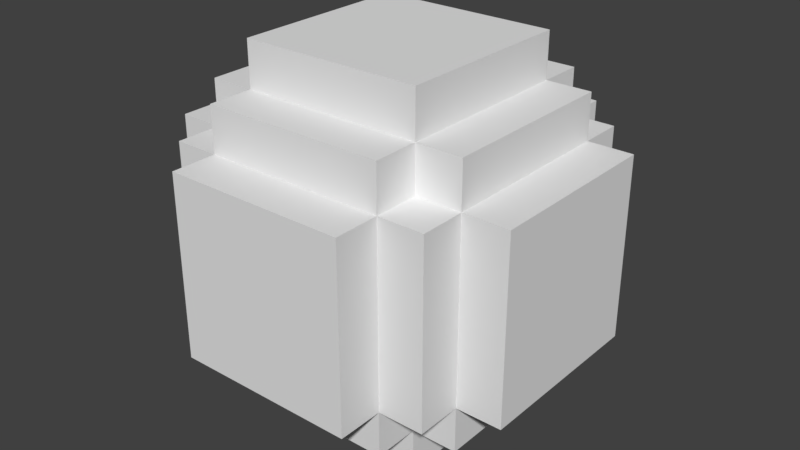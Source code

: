 # Source: PurpleFireBall.blend  (saved by Blender 2.79.0; exported with 4.5.12 LTS)
import bpy
from mathutils import Matrix  # noqa: F401  (used for matrix-valued properties, if any)

bpy.ops.wm.read_factory_settings(use_empty=True)
scene = bpy.context.scene
scene.name = 'Scene'

# ---- collections
col_collection_1 = bpy.data.collections.new('Collection 1'); scene.collection.children.link(col_collection_1)

# ---- world
world_world = bpy.data.worlds.new('World'); scene.world = world_world
world_world.color = (0.05088, 0.05088, 0.05088)
world_world.use_sun_shadow = False
world_world.sun_shadow_jitter_overblur = 0.0
world_world.cycles.sampling_method = 'MANUAL'

# ---- meshes
me_purplefireball = bpy.data.meshes.new('PurpleFireBall')
me_purplefireball.from_pydata([(-0.2, -0.2, -0.4), (-0.2, -0.2, -0.3), (-0.2, -0.1, -0.3), (-0.2, -0.1, -0.4), (-0.2, 0.0, -0.3), (-0.2, 0.0, -0.4), (-0.2, 0.1, -0.3), (-0.2, 0.1, -0.4), (-0.2, 0.2, -0.3), (-0.2, 0.2, -0.4), (-0.2, -0.3, -0.3), (-0.2, -0.3, -0.2), (-0.2, -0.2, -0.2), (-0.3, -0.2, -0.3), (-0.3, -0.2, -0.2), (-0.3, -0.1, -0.2), (-0.3, -0.1, -0.3), (-0.3, 0.0, -0.2), (-0.3, 0.0, -0.3), (-0.3, 0.1, -0.2), (-0.3, 0.1, -0.3), (-0.3, 0.2, -0.2), (-0.3, 0.2, -0.3), (-0.2, 0.2, -0.2), (-0.2, 0.3, -0.2), (-0.2, 0.3, -0.3), (-0.2, -0.4, -0.2), (-0.2, -0.4, -0.1), (-0.2, -0.3, -0.1), (-0.3, -0.3, -0.2), (-0.3, -0.3, -0.1), (-0.3, -0.2, -0.1), (-0.4, -0.2, -0.2), (-0.4, -0.2, -0.1), (-0.4, -0.1, -0.1), (-0.4, -0.1, -0.2), (-0.4, 0.0, -0.1), (-0.4, 0.0, -0.2), (-0.4, 0.1, -0.1), (-0.4, 0.1, -0.2), (-0.4, 0.2, -0.1), (-0.4, 0.2, -0.2), (-0.3, 0.2, -0.1), (-0.3, 0.3, -0.1), (-0.3, 0.3, -0.2), (-0.2, 0.3, -0.1), (-0.2, 0.4, -0.1), (-0.2, 0.4, -0.2), (-0.2, -0.4, 0.0), (-0.2, -0.3, 0.0), (-0.3, -0.3, 0.0), (-0.3, -0.2, 0.0), (-0.4, -0.2, 0.0), (-0.4, -0.1, 0.0), (-0.4, 0.0, 0.0), (-0.4, 0.1, 0.0), (-0.4, 0.2, 0.0), (-0.3, 0.2, 0.0), (-0.3, 0.3, 0.0), (-0.2, 0.3, 0.0), (-0.2, 0.4, 0.0), (-0.2, -0.4, 0.1), (-0.2, -0.3, 0.1), (-0.3, -0.3, 0.1), (-0.3, -0.2, 0.1), (-0.4, -0.2, 0.1), (-0.4, -0.1, 0.1), (-0.4, 0.0, 0.1), (-0.4, 0.1, 0.1), (-0.4, 0.2, 0.1), (-0.3, 0.2, 0.1), (-0.3, 0.3, 0.1), (-0.2, 0.3, 0.1), (-0.2, 0.4, 0.1), (-0.2, -0.4, 0.2), (-0.2, -0.3, 0.2), (-0.3, -0.3, 0.2), (-0.3, -0.2, 0.2), (-0.4, -0.2, 0.2), (-0.4, -0.1, 0.2), (-0.4, 0.0, 0.2), (-0.4, 0.1, 0.2), (-0.4, 0.2, 0.2), (-0.3, 0.2, 0.2), (-0.3, 0.3, 0.2), (-0.2, 0.3, 0.2), (-0.2, 0.4, 0.2), (-0.2, -0.3, 0.3), (-0.2, -0.2, 0.3), (-0.2, -0.2, 0.2), (-0.3, -0.2, 0.3), (-0.3, -0.1, 0.3), (-0.3, -0.1, 0.2), (-0.3, 0.0, 0.3), (-0.3, 0.0, 0.2), (-0.3, 0.1, 0.3), (-0.3, 0.1, 0.2), (-0.3, 0.2, 0.3), (-0.2, 0.2, 0.2), (-0.2, 0.2, 0.3), (-0.2, 0.3, 0.3), (-0.2, -0.2, 0.4), (-0.2, -0.1, 0.4), (-0.2, -0.1, 0.3), (-0.2, 0.0, 0.4), (-0.2, 0.0, 0.3), (-0.2, 0.1, 0.4), (-0.2, 0.1, 0.3), (-0.2, 0.2, 0.4), (0.2, -0.2, -0.4), (0.2, -0.1, -0.4), (0.2, -0.1, -0.3), (0.2, -0.2, -0.3), (0.2, 0.0, -0.4), (0.2, 0.0, -0.3), (0.2, 0.1, -0.4), (0.2, 0.1, -0.3), (0.2, 0.2, -0.4), (0.2, 0.2, -0.3), (0.2, -0.3, -0.3), (0.2, -0.2, -0.2), (0.2, -0.3, -0.2), (0.3, -0.2, -0.3), (0.3, -0.1, -0.3), (0.3, -0.1, -0.2), (0.3, -0.2, -0.2), (0.3, 0.0, -0.3), (0.3, 0.0, -0.2), (0.3, 0.1, -0.3), (0.3, 0.1, -0.2), (0.3, 0.2, -0.3), (0.3, 0.2, -0.2), (0.2, 0.3, -0.3), (0.2, 0.3, -0.2), (0.2, 0.2, -0.2), (0.2, -0.4, -0.2), (0.2, -0.3, -0.1), (0.2, -0.4, -0.1), (0.3, -0.3, -0.2), (0.3, -0.2, -0.1), (0.3, -0.3, -0.1), (0.4, -0.2, -0.2), (0.4, -0.1, -0.2), (0.4, -0.1, -0.1), (0.4, -0.2, -0.1), (0.4, 0.0, -0.2), (0.4, 0.0, -0.1), (0.4, 0.1, -0.2), (0.4, 0.1, -0.1), (0.4, 0.2, -0.2), (0.4, 0.2, -0.1), (0.3, 0.3, -0.2), (0.3, 0.3, -0.1), (0.3, 0.2, -0.1), (0.2, 0.4, -0.2), (0.2, 0.4, -0.1), (0.2, 0.3, -0.1), (0.2, -0.3, 0.0), (0.2, -0.4, 0.0), (0.3, -0.2, 0.0), (0.3, -0.3, 0.0), (0.4, -0.1, 0.0), (0.4, -0.2, 0.0), (0.4, 0.0, 0.0), (0.4, 0.1, 0.0), (0.4, 0.2, 0.0), (0.3, 0.3, 0.0), (0.3, 0.2, 0.0), (0.2, 0.4, 0.0), (0.2, 0.3, 0.0), (0.2, -0.3, 0.1), (0.2, -0.4, 0.1), (0.3, -0.2, 0.1), (0.3, -0.3, 0.1), (0.4, -0.1, 0.1), (0.4, -0.2, 0.1), (0.4, 0.0, 0.1), (0.4, 0.1, 0.1), (0.4, 0.2, 0.1), (0.3, 0.3, 0.1), (0.3, 0.2, 0.1), (0.2, 0.4, 0.1), (0.2, 0.3, 0.1), (0.2, -0.3, 0.2), (0.2, -0.4, 0.2), (0.3, -0.2, 0.2), (0.3, -0.3, 0.2), (0.4, -0.1, 0.2), (0.4, -0.2, 0.2), (0.4, 0.0, 0.2), (0.4, 0.1, 0.2), (0.4, 0.2, 0.2), (0.3, 0.3, 0.2), (0.3, 0.2, 0.2), (0.2, 0.4, 0.2), (0.2, 0.3, 0.2), (0.2, -0.2, 0.2), (0.2, -0.2, 0.3), (0.2, -0.3, 0.3), (0.3, -0.1, 0.2), (0.3, -0.1, 0.3), (0.3, -0.2, 0.3), (0.3, 0.0, 0.2), (0.3, 0.0, 0.3), (0.3, 0.1, 0.2), (0.3, 0.1, 0.3), (0.3, 0.2, 0.3), (0.2, 0.2, 0.2), (0.2, 0.3, 0.3), (0.2, 0.2, 0.3), (0.2, -0.1, 0.3), (0.2, -0.1, 0.4), (0.2, -0.2, 0.4), (0.2, 0.0, 0.3), (0.2, 0.0, 0.4), (0.2, 0.1, 0.3), (0.2, 0.1, 0.4), (0.2, 0.2, 0.4), (-0.1, -0.2, -0.4), (-0.1, -0.2, -0.3), (0.0, -0.2, -0.4), (0.0, -0.2, -0.3), (0.1, -0.2, -0.4), (0.1, -0.2, -0.3), (-0.1, -0.3, -0.3), (-0.1, -0.3, -0.2), (0.0, -0.3, -0.3), (0.0, -0.3, -0.2), (0.1, -0.3, -0.3), (0.1, -0.3, -0.2), (-0.1, -0.4, -0.2), (-0.1, -0.4, -0.1), (0.0, -0.4, -0.2), (0.0, -0.4, -0.1), (0.1, -0.4, -0.2), (0.1, -0.4, -0.1), (-0.1, -0.4, 0.0), (0.0, -0.4, 0.0), (0.1, -0.4, 0.0), (-0.1, -0.4, 0.1), (0.0, -0.4, 0.1), (0.1, -0.4, 0.1), (-0.1, -0.4, 0.2), (0.0, -0.4, 0.2), (0.1, -0.4, 0.2), (-0.1, -0.3, 0.2), (-0.1, -0.3, 0.3), (0.0, -0.3, 0.2), (0.0, -0.3, 0.3), (0.1, -0.3, 0.2), (0.1, -0.3, 0.3), (-0.1, -0.2, 0.3), (-0.1, -0.2, 0.4), (0.0, -0.2, 0.3), (0.0, -0.2, 0.4), (0.1, -0.2, 0.3), (0.1, -0.2, 0.4), (-0.1, 0.2, -0.3), (-0.1, 0.2, -0.4), (0.0, 0.2, -0.3), (0.0, 0.2, -0.4), (0.1, 0.2, -0.3), (0.1, 0.2, -0.4), (-0.1, 0.3, -0.2), (-0.1, 0.3, -0.3), (0.0, 0.3, -0.2), (0.0, 0.3, -0.3), (0.1, 0.3, -0.2), (0.1, 0.3, -0.3), (-0.1, 0.4, -0.1), (-0.1, 0.4, -0.2), (0.0, 0.4, -0.1), (0.0, 0.4, -0.2), (0.1, 0.4, -0.1), (0.1, 0.4, -0.2), (-0.1, 0.4, 0.0), (0.0, 0.4, 0.0), (0.1, 0.4, 0.0), (-0.1, 0.4, 0.1), (0.0, 0.4, 0.1), (0.1, 0.4, 0.1), (-0.1, 0.4, 0.2), (0.0, 0.4, 0.2), (0.1, 0.4, 0.2), (-0.1, 0.3, 0.3), (-0.1, 0.3, 0.2), (0.0, 0.3, 0.3), (0.0, 0.3, 0.2), (0.1, 0.3, 0.3), (0.1, 0.3, 0.2), (-0.1, 0.2, 0.4), (-0.1, 0.2, 0.3), (0.0, 0.2, 0.4), (0.0, 0.2, 0.3), (0.1, 0.2, 0.4), (0.1, 0.2, 0.3), (-0.1, -0.1, -0.4), (0.0, -0.1, -0.4), (0.1, -0.1, -0.4), (-0.1, 0.0, -0.4), (0.0, 0.0, -0.4), (0.1, 0.0, -0.4), (-0.1, 0.1, -0.4), (0.0, 0.1, -0.4), (0.1, 0.1, -0.4), (-0.1, -0.1, 0.4), (0.0, -0.1, 0.4), (0.1, -0.1, 0.4), (-0.1, 0.0, 0.4), (0.0, 0.0, 0.4), (0.1, 0.0, 0.4), (-0.1, 0.1, 0.4), (0.0, 0.1, 0.4), (0.1, 0.1, 0.4)], [], [(0, 1, 2, 3), (3, 2, 4, 5), (5, 4, 6, 7), (7, 6, 8, 9), (10, 11, 12, 1), (13, 14, 15, 16), (16, 15, 17, 18), (18, 17, 19, 20), (20, 19, 21, 22), (8, 23, 24, 25), (26, 27, 28, 11), (29, 30, 31, 14), (32, 33, 34, 35), (35, 34, 36, 37), (37, 36, 38, 39), (39, 38, 40, 41), (21, 42, 43, 44), (24, 45, 46, 47), (27, 48, 49, 28), (30, 50, 51, 31), (33, 52, 53, 34), (34, 53, 54, 36), (36, 54, 55, 38), (38, 55, 56, 40), (42, 57, 58, 43), (45, 59, 60, 46), (48, 61, 62, 49), (50, 63, 64, 51), (52, 65, 66, 53), (53, 66, 67, 54), (54, 67, 68, 55), (55, 68, 69, 56), (57, 70, 71, 58), (59, 72, 73, 60), (61, 74, 75, 62), (63, 76, 77, 64), (65, 78, 79, 66), (66, 79, 80, 67), (67, 80, 81, 68), (68, 81, 82, 69), (70, 83, 84, 71), (72, 85, 86, 73), (75, 87, 88, 89), (77, 90, 91, 92), (92, 91, 93, 94), (94, 93, 95, 96), (96, 95, 97, 83), (98, 99, 100, 85), (88, 101, 102, 103), (103, 102, 104, 105), (105, 104, 106, 107), (107, 106, 108, 99), (109, 110, 111, 112), (110, 113, 114, 111), (113, 115, 116, 114), (115, 117, 118, 116), (119, 112, 120, 121), (122, 123, 124, 125), (123, 126, 127, 124), (126, 128, 129, 127), (128, 130, 131, 129), (118, 132, 133, 134), (135, 121, 136, 137), (138, 125, 139, 140), (141, 142, 143, 144), (142, 145, 146, 143), (145, 147, 148, 146), (147, 149, 150, 148), (131, 151, 152, 153), (133, 154, 155, 156), (137, 136, 157, 158), (140, 139, 159, 160), (144, 143, 161, 162), (143, 146, 163, 161), (146, 148, 164, 163), (148, 150, 165, 164), (153, 152, 166, 167), (156, 155, 168, 169), (158, 157, 170, 171), (160, 159, 172, 173), (162, 161, 174, 175), (161, 163, 176, 174), (163, 164, 177, 176), (164, 165, 178, 177), (167, 166, 179, 180), (169, 168, 181, 182), (171, 170, 183, 184), (173, 172, 185, 186), (175, 174, 187, 188), (174, 176, 189, 187), (176, 177, 190, 189), (177, 178, 191, 190), (180, 179, 192, 193), (182, 181, 194, 195), (183, 196, 197, 198), (185, 199, 200, 201), (199, 202, 203, 200), (202, 204, 205, 203), (204, 193, 206, 205), (207, 195, 208, 209), (197, 210, 211, 212), (210, 213, 214, 211), (213, 215, 216, 214), (215, 209, 217, 216), (0, 218, 219, 1), (218, 220, 221, 219), (220, 222, 223, 221), (222, 109, 112, 223), (10, 224, 225, 11), (224, 226, 227, 225), (226, 228, 229, 227), (228, 119, 121, 229), (13, 1, 12, 14), (112, 122, 125, 120), (26, 230, 231, 27), (230, 232, 233, 231), (232, 234, 235, 233), (234, 135, 137, 235), (29, 11, 28, 30), (121, 138, 140, 136), (32, 14, 31, 33), (125, 141, 144, 139), (27, 231, 236, 48), (231, 233, 237, 236), (233, 235, 238, 237), (235, 137, 158, 238), (30, 28, 49, 50), (136, 140, 160, 157), (33, 31, 51, 52), (139, 144, 162, 159), (48, 236, 239, 61), (236, 237, 240, 239), (237, 238, 241, 240), (238, 158, 171, 241), (50, 49, 62, 63), (157, 160, 173, 170), (52, 51, 64, 65), (159, 162, 175, 172), (61, 239, 242, 74), (239, 240, 243, 242), (240, 241, 244, 243), (241, 171, 184, 244), (63, 62, 75, 76), (170, 173, 186, 183), (65, 64, 77, 78), (172, 175, 188, 185), (75, 245, 246, 87), (245, 247, 248, 246), (247, 249, 250, 248), (249, 183, 198, 250), (77, 89, 88, 90), (196, 185, 201, 197), (88, 251, 252, 101), (251, 253, 254, 252), (253, 255, 256, 254), (255, 197, 212, 256), (9, 8, 257, 258), (258, 257, 259, 260), (260, 259, 261, 262), (262, 261, 118, 117), (22, 21, 23, 8), (118, 134, 131, 130), (25, 24, 263, 264), (264, 263, 265, 266), (266, 265, 267, 268), (268, 267, 133, 132), (41, 40, 42, 21), (131, 153, 150, 149), (44, 43, 45, 24), (133, 156, 152, 151), (47, 46, 269, 270), (270, 269, 271, 272), (272, 271, 273, 274), (274, 273, 155, 154), (40, 56, 57, 42), (153, 167, 165, 150), (43, 58, 59, 45), (156, 169, 166, 152), (46, 60, 275, 269), (269, 275, 276, 271), (271, 276, 277, 273), (273, 277, 168, 155), (56, 69, 70, 57), (167, 180, 178, 165), (58, 71, 72, 59), (169, 182, 179, 166), (60, 73, 278, 275), (275, 278, 279, 276), (276, 279, 280, 277), (277, 280, 181, 168), (69, 82, 83, 70), (180, 193, 191, 178), (71, 84, 85, 72), (182, 195, 192, 179), (73, 86, 281, 278), (278, 281, 282, 279), (279, 282, 283, 280), (280, 283, 194, 181), (83, 97, 99, 98), (207, 209, 206, 193), (85, 100, 284, 285), (285, 284, 286, 287), (287, 286, 288, 289), (289, 288, 208, 195), (99, 108, 290, 291), (291, 290, 292, 293), (293, 292, 294, 295), (295, 294, 217, 209), (0, 3, 296, 218), (218, 296, 297, 220), (220, 297, 298, 222), (222, 298, 110, 109), (3, 5, 299, 296), (296, 299, 300, 297), (297, 300, 301, 298), (298, 301, 113, 110), (5, 7, 302, 299), (299, 302, 303, 300), (300, 303, 304, 301), (301, 304, 115, 113), (7, 9, 258, 302), (302, 258, 260, 303), (303, 260, 262, 304), (304, 262, 117, 115), (10, 1, 219, 224), (224, 219, 221, 226), (226, 221, 223, 228), (228, 223, 112, 119), (13, 16, 2, 1), (112, 111, 123, 122), (16, 18, 4, 2), (111, 114, 126, 123), (18, 20, 6, 4), (114, 116, 128, 126), (20, 22, 8, 6), (116, 118, 130, 128), (8, 25, 264, 257), (257, 264, 266, 259), (259, 266, 268, 261), (261, 268, 132, 118), (26, 11, 225, 230), (230, 225, 227, 232), (232, 227, 229, 234), (234, 229, 121, 135), (29, 14, 12, 11), (121, 120, 125, 138), (32, 35, 15, 14), (125, 124, 142, 141), (35, 37, 17, 15), (124, 127, 145, 142), (37, 39, 19, 17), (127, 129, 147, 145), (39, 41, 21, 19), (129, 131, 149, 147), (21, 44, 24, 23), (134, 133, 151, 131), (24, 47, 270, 263), (263, 270, 272, 265), (265, 272, 274, 267), (267, 274, 154, 133), (74, 242, 245, 75), (242, 243, 247, 245), (243, 244, 249, 247), (244, 184, 183, 249), (76, 75, 89, 77), (183, 186, 185, 196), (78, 77, 92, 79), (185, 188, 187, 199), (79, 92, 94, 80), (199, 187, 189, 202), (80, 94, 96, 81), (202, 189, 190, 204), (81, 96, 83, 82), (204, 190, 191, 193), (83, 98, 85, 84), (207, 193, 192, 195), (85, 285, 281, 86), (285, 287, 282, 281), (287, 289, 283, 282), (289, 195, 194, 283), (87, 246, 251, 88), (246, 248, 253, 251), (248, 250, 255, 253), (250, 198, 197, 255), (90, 88, 103, 91), (197, 201, 200, 210), (91, 103, 105, 93), (210, 200, 203, 213), (93, 105, 107, 95), (213, 203, 205, 215), (95, 107, 99, 97), (215, 205, 206, 209), (99, 291, 284, 100), (291, 293, 286, 284), (293, 295, 288, 286), (295, 209, 208, 288), (101, 252, 305, 102), (252, 254, 306, 305), (254, 256, 307, 306), (256, 212, 211, 307), (102, 305, 308, 104), (305, 306, 309, 308), (306, 307, 310, 309), (307, 211, 214, 310), (104, 308, 311, 106), (308, 309, 312, 311), (309, 310, 313, 312), (310, 214, 216, 313), (106, 311, 290, 108), (311, 312, 292, 290), (312, 313, 294, 292), (313, 216, 217, 294)])
_ca = me_purplefireball.color_attributes.new('Col', 'BYTE_COLOR', 'CORNER')
_ca.data.foreach_set('color', [0.0331, 0.0, 0.1329, 1.0, 0.0331, 0.0, 0.1329, 1.0, 0.0331, 0.0, 0.1329, 1.0, 0.0331, 0.0, 0.1329, 1.0, 0.0331, 0.0, 0.1329, 1.0, 0.0331, 0.0, 0.1329, 1.0, 0.0331, 0.0, 0.1329, 1.0, 0.0331, 0.0, 0.1329, 1.0, 0.0331, 0.0, 0.1329, 1.0, 0.0331, 0.0, 0.1329, 1.0, 0.0331, 0.0, 0.1329, 1.0, 0.0331, 0.0, 0.1329, 1.0, 0.0331, 0.0, 0.1329, 1.0, 0.0331, 0.0, 0.1329, 1.0, 0.0331, 0.0, 0.1329, 1.0, 0.0331, 0.0, 0.1329, 1.0, 0.0331, 0.0, 0.1329, 1.0, 0.0331, 0.0, 0.1329, 1.0, 0.0331, 0.0, 0.1329, 1.0, 0.0331, 0.0, 0.1329, 1.0, 0.0331, 0.0, 0.1329, 1.0, 0.0331, 0.0, 0.1329, 1.0, 0.0331, 0.0, 0.1329, 1.0, 0.0331, 0.0, 0.1329, 1.0, 0.0331, 0.0, 0.1329, 1.0, 0.0331, 0.0, 0.1329, 1.0, 0.0331, 0.0, 0.1329, 1.0, 0.0331, 0.0, 0.1329, 1.0, 0.0331, 0.0, 0.1329, 1.0, 0.0331, 0.0, 0.1329, 1.0, 0.0331, 0.0, 0.1329, 1.0, 0.0331, 0.0, 0.1329, 1.0, 0.0331, 0.0, 0.1329, 1.0, 0.0331, 0.0, 0.1329, 1.0, 0.0331, 0.0, 0.1329, 1.0, 0.0331, 0.0, 0.1329, 1.0, 0.0331, 0.0, 0.1329, 1.0, 0.0331, 0.0, 0.1329, 1.0, 0.0331, 0.0, 0.1329, 1.0, 0.0331, 0.0, 0.1329, 1.0, 0.0331, 0.0, 0.1329, 1.0, 0.0331, 0.0, 0.1329, 1.0, 0.0331, 0.0, 0.1329, 1.0, 0.0331, 0.0, 0.1329, 1.0, 0.0331, 0.0, 0.1329, 1.0, 0.0331, 0.0, 0.1329, 1.0, 0.0331, 0.0, 0.1329, 1.0, 0.0331, 0.0, 0.1329, 1.0, 0.0331, 0.0, 0.1329, 1.0, 0.0331, 0.0, 0.1329, 1.0, 0.0331, 0.0, 0.1329, 1.0, 0.0331, 0.0, 0.1329, 1.0, 0.0331, 0.0, 0.1329, 1.0, 0.0331, 0.0, 0.1329, 1.0, 0.0331, 0.0, 0.1329, 1.0, 0.0331, 0.0, 0.1329, 1.0, 0.0331, 0.0, 0.1329, 1.0, 0.0331, 0.0, 0.1329, 1.0, 0.0331, 0.0, 0.1329, 1.0, 0.0331, 0.0, 0.1329, 1.0, 0.0331, 0.0, 0.1329, 1.0, 0.0331, 0.0, 0.1329, 1.0, 0.0331, 0.0, 0.1329, 1.0, 0.0331, 0.0, 0.1329, 1.0, 0.0331, 0.0, 0.1329, 1.0, 0.0331, 0.0, 0.1329, 1.0, 0.0331, 0.0, 0.1329, 1.0, 0.0331, 0.0, 0.1329, 1.0, 0.0331, 0.0, 0.1329, 1.0, 0.0331, 0.0, 0.1329, 1.0, 0.0331, 0.0, 0.1329, 1.0, 0.0331, 0.0, 0.1329, 1.0, 0.0331, 0.0, 0.1329, 1.0, 0.0331, 0.0, 0.1329, 1.0, 0.0331, 0.0, 0.1329, 1.0, 0.0331, 0.0, 0.1329, 1.0, 0.0331, 0.0, 0.1329, 1.0, 0.0331, 0.0, 0.1329, 1.0, 0.0331, 0.0, 0.1329, 1.0, 0.0331, 0.0, 0.1329, 1.0, 0.0331, 0.0, 0.1329, 1.0, 0.0331, 0.0, 0.1329, 1.0, 0.0331, 0.0, 0.1329, 1.0, 0.0331, 0.0, 0.1329, 1.0, 0.0331, 0.0, 0.1329, 1.0, 0.0331, 0.0, 0.1329, 1.0, 0.0331, 0.0, 0.1329, 1.0, 0.0331, 0.0, 0.1329, 1.0, 0.0331, 0.0, 0.1329, 1.0, 0.0331, 0.0, 0.1329, 1.0, 0.0331, 0.0, 0.1329, 1.0, 0.0331, 0.0, 0.1329, 1.0, 0.0331, 0.0, 0.1329, 1.0, 0.0331, 0.0, 0.1329, 1.0, 0.0331, 0.0, 0.1329, 1.0, 0.0331, 0.0, 0.1329, 1.0, 0.0331, 0.0, 0.1329, 1.0, 0.0331, 0.0, 0.1329, 1.0, 0.0331, 0.0, 0.1329, 1.0, 0.0331, 0.0, 0.1329, 1.0, 0.0331, 0.0, 0.1329, 1.0, 0.0331, 0.0, 0.1329, 1.0, 0.0331, 0.0, 0.1329, 1.0, 0.0331, 0.0, 0.1329, 1.0, 0.0331, 0.0, 0.1329, 1.0, 0.0331, 0.0, 0.1329, 1.0, 0.0331, 0.0, 0.1329, 1.0, 0.0331, 0.0, 0.1329, 1.0, 0.0331, 0.0, 0.1329, 1.0, 0.0331, 0.0, 0.1329, 1.0, 0.0331, 0.0, 0.1329, 1.0, 0.0331, 0.0, 0.1329, 1.0, 0.0331, 0.0, 0.1329, 1.0, 0.0331, 0.0, 0.1329, 1.0, 0.0331, 0.0, 0.1329, 1.0, 0.0331, 0.0, 0.1329, 1.0, 0.0331, 0.0, 0.1329, 1.0, 0.0331, 0.0, 0.1329, 1.0, 0.0331, 0.0, 0.1329, 1.0, 0.0331, 0.0, 0.1329, 1.0, 0.0331, 0.0, 0.1329, 1.0, 0.0331, 0.0, 0.1329, 1.0, 0.0331, 0.0, 0.1329, 1.0, 0.0331, 0.0, 0.1329, 1.0, 0.0331, 0.0, 0.1329, 1.0, 0.0331, 0.0, 0.1329, 1.0, 0.0331, 0.0, 0.1329, 1.0, 0.0331, 0.0, 0.1329, 1.0, 0.0331, 0.0, 0.1329, 1.0, 0.0331, 0.0, 0.1329, 1.0, 0.0331, 0.0, 0.1329, 1.0, 0.0331, 0.0, 0.1329, 1.0, 0.0331, 0.0, 0.1329, 1.0, 0.0331, 0.0, 0.1329, 1.0, 0.0331, 0.0, 0.1329, 1.0, 0.0331, 0.0, 0.1329, 1.0, 0.0331, 0.0, 0.1329, 1.0, 0.0331, 0.0, 0.1329, 1.0, 0.0331, 0.0, 0.1329, 1.0, 0.0331, 0.0, 0.1329, 1.0, 0.0331, 0.0, 0.1329, 1.0, 0.0331, 0.0, 0.1329, 1.0, 0.0331, 0.0, 0.1329, 1.0, 0.0331, 0.0, 0.1329, 1.0, 0.0331, 0.0, 0.1329, 1.0, 0.0331, 0.0, 0.1329, 1.0, 0.0331, 0.0, 0.1329, 1.0, 0.0331, 0.0, 0.1329, 1.0, 0.0331, 0.0, 0.1329, 1.0, 0.0331, 0.0, 0.1329, 1.0, 0.0331, 0.0, 0.1329, 1.0, 0.0331, 0.0, 0.1329, 1.0, 0.0331, 0.0, 0.1329, 1.0, 0.0331, 0.0, 0.1329, 1.0, 0.0331, 0.0, 0.1329, 1.0, 0.0331, 0.0, 0.1329, 1.0, 0.0331, 0.0, 0.1329, 1.0, 0.0331, 0.0, 0.1329, 1.0, 0.0331, 0.0, 0.1329, 1.0, 0.0331, 0.0, 0.1329, 1.0, 0.0331, 0.0, 0.1329, 1.0, 0.0331, 0.0, 0.1329, 1.0, 0.0331, 0.0, 0.1329, 1.0, 0.0331, 0.0, 0.1329, 1.0, 0.0331, 0.0, 0.1329, 1.0, 0.0331, 0.0, 0.1329, 1.0, 0.0331, 0.0, 0.1329, 1.0, 0.0331, 0.0, 0.1329, 1.0, 0.0331, 0.0, 0.1329, 1.0, 0.0331, 0.0, 0.1329, 1.0, 0.0331, 0.0, 0.1329, 1.0, 0.0331, 0.0, 0.1329, 1.0, 0.0331, 0.0, 0.1329, 1.0, 0.0331, 0.0, 0.1329, 1.0, 0.0331, 0.0, 0.1329, 1.0, 0.0331, 0.0, 0.1329, 1.0, 0.0331, 0.0, 0.1329, 1.0, 0.0331, 0.0, 0.1329, 1.0, 0.0331, 0.0, 0.1329, 1.0, 0.0331, 0.0, 0.1329, 1.0, 0.0331, 0.0, 0.1329, 1.0, 0.0331, 0.0, 0.1329, 1.0, 0.0331, 0.0, 0.1329, 1.0, 0.0331, 0.0, 0.1329, 1.0, 0.0331, 0.0, 0.1329, 1.0, 0.0331, 0.0, 0.1329, 1.0, 0.0331, 0.0, 0.1329, 1.0, 0.0331, 0.0, 0.1329, 1.0, 0.0331, 0.0, 0.1329, 1.0, 0.0331, 0.0, 0.1329, 1.0, 0.0331, 0.0, 0.1329, 1.0, 0.0331, 0.0, 0.1329, 1.0, 0.0331, 0.0, 0.1329, 1.0, 0.0331, 0.0, 0.1329, 1.0, 0.0331, 0.0, 0.1329, 1.0, 0.0331, 0.0, 0.1329, 1.0, 0.0331, 0.0, 0.1329, 1.0, 0.0331, 0.0, 0.1329, 1.0, 0.0331, 0.0, 0.1329, 1.0, 0.0331, 0.0, 0.1329, 1.0, 0.0331, 0.0, 0.1329, 1.0, 0.0331, 0.0, 0.1329, 1.0, 0.0331, 0.0, 0.1329, 1.0, 0.0331, 0.0, 0.1329, 1.0, 0.0331, 0.0, 0.1329, 1.0, 0.0331, 0.0, 0.1329, 1.0, 0.0331, 0.0, 0.1329, 1.0, 0.0331, 0.0, 0.1329, 1.0, 0.0331, 0.0, 0.1329, 1.0, 0.0331, 0.0, 0.1329, 1.0, 0.0331, 0.0, 0.1329, 1.0, 0.0331, 0.0, 0.1329, 1.0, 0.0331, 0.0, 0.1329, 1.0, 0.0331, 0.0, 0.1329, 1.0, 0.0331, 0.0, 0.1329, 1.0, 0.0331, 0.0, 0.1329, 1.0, 0.0331, 0.0, 0.1329, 1.0, 0.0331, 0.0, 0.1329, 1.0, 0.0331, 0.0, 0.1329, 1.0, 0.0331, 0.0, 0.1329, 1.0, 0.0331, 0.0, 0.1329, 1.0, 0.0331, 0.0, 0.1329, 1.0, 0.0331, 0.0, 0.1329, 1.0, 0.0331, 0.0, 0.1329, 1.0, 0.0331, 0.0, 0.1329, 1.0, 0.0331, 0.0, 0.1329, 1.0, 0.0331, 0.0, 0.1329, 1.0, 0.0331, 0.0, 0.1329, 1.0, 0.0331, 0.0, 0.1329, 1.0, 0.0331, 0.0, 0.1329, 1.0, 0.0331, 0.0, 0.1329, 1.0, 0.0331, 0.0, 0.1329, 1.0, 0.0331, 0.0, 0.1329, 1.0, 0.0331, 0.0, 0.1329, 1.0, 0.0331, 0.0, 0.1329, 1.0, 0.0331, 0.0, 0.1329, 1.0, 0.0331, 0.0, 0.1329, 1.0, 0.0331, 0.0, 0.1329, 1.0, 0.0331, 0.0, 0.1329, 1.0, 0.0331, 0.0, 0.1329, 1.0, 0.0331, 0.0, 0.1329, 1.0, 0.0331, 0.0, 0.1329, 1.0, 0.0331, 0.0, 0.1329, 1.0, 0.0331, 0.0, 0.1329, 1.0, 0.0331, 0.0, 0.1329, 1.0, 0.0331, 0.0, 0.1329, 1.0, 0.0331, 0.0, 0.1329, 1.0, 0.0331, 0.0, 0.1329, 1.0, 0.0331, 0.0, 0.1329, 1.0, 0.0331, 0.0, 0.1329, 1.0, 0.0331, 0.0, 0.1329, 1.0, 0.0331, 0.0, 0.1329, 1.0, 0.0331, 0.0, 0.1329, 1.0, 0.0331, 0.0, 0.1329, 1.0, 0.0331, 0.0, 0.1329, 1.0, 0.0331, 0.0, 0.1329, 1.0, 0.0331, 0.0, 0.1329, 1.0, 0.0331, 0.0, 0.1329, 1.0, 0.0331, 0.0, 0.1329, 1.0, 0.0331, 0.0, 0.1329, 1.0, 0.0331, 0.0, 0.1329, 1.0, 0.0331, 0.0, 0.1329, 1.0, 0.0331, 0.0, 0.1329, 1.0, 0.0331, 0.0, 0.1329, 1.0, 0.0331, 0.0, 0.1329, 1.0, 0.0331, 0.0, 0.1329, 1.0, 0.0331, 0.0, 0.1329, 1.0, 0.0331, 0.0, 0.1329, 1.0, 0.0331, 0.0, 0.1329, 1.0, 0.0331, 0.0, 0.1329, 1.0, 0.0331, 0.0, 0.1329, 1.0, 0.0331, 0.0, 0.1329, 1.0, 0.0331, 0.0, 0.1329, 1.0, 0.0331, 0.0, 0.1329, 1.0, 0.0331, 0.0, 0.1329, 1.0, 0.0331, 0.0, 0.1329, 1.0, 0.0331, 0.0, 0.1329, 1.0, 0.0331, 0.0, 0.1329, 1.0, 0.0331, 0.0, 0.1329, 1.0, 0.0331, 0.0, 0.1329, 1.0, 0.0331, 0.0, 0.1329, 1.0, 0.0331, 0.0, 0.1329, 1.0, 0.0331, 0.0, 0.1329, 1.0, 0.0331, 0.0, 0.1329, 1.0, 0.0331, 0.0, 0.1329, 1.0, 0.0331, 0.0, 0.1329, 1.0, 0.0331, 0.0, 0.1329, 1.0, 0.0331, 0.0, 0.1329, 1.0, 0.0331, 0.0, 0.1329, 1.0, 0.0331, 0.0, 0.1329, 1.0, 0.0331, 0.0, 0.1329, 1.0, 0.0331, 0.0, 0.1329, 1.0, 0.0331, 0.0, 0.1329, 1.0, 0.0331, 0.0, 0.1329, 1.0, 0.0331, 0.0, 0.1329, 1.0, 0.0331, 0.0, 0.1329, 1.0, 0.0331, 0.0, 0.1329, 1.0, 0.0331, 0.0, 0.1329, 1.0, 0.0331, 0.0, 0.1329, 1.0, 0.0331, 0.0, 0.1329, 1.0, 0.0331, 0.0, 0.1329, 1.0, 0.0331, 0.0, 0.1329, 1.0, 0.0331, 0.0, 0.1329, 1.0, 0.0331, 0.0, 0.1329, 1.0, 0.0331, 0.0, 0.1329, 1.0, 0.0331, 0.0, 0.1329, 1.0, 0.0331, 0.0, 0.1329, 1.0, 0.0331, 0.0, 0.1329, 1.0, 0.0331, 0.0, 0.1329, 1.0, 0.0331, 0.0, 0.1329, 1.0, 0.0331, 0.0, 0.1329, 1.0, 0.0331, 0.0, 0.1329, 1.0, 0.0331, 0.0, 0.1329, 1.0, 0.0331, 0.0, 0.1329, 1.0, 0.0331, 0.0, 0.1329, 1.0, 0.0331, 0.0, 0.1329, 1.0, 0.0331, 0.0, 0.1329, 1.0, 0.0331, 0.0, 0.1329, 1.0, 0.0331, 0.0, 0.1329, 1.0, 0.0331, 0.0, 0.1329, 1.0, 0.0331, 0.0, 0.1329, 1.0, 0.0331, 0.0, 0.1329, 1.0, 0.0331, 0.0, 0.1329, 1.0, 0.0331, 0.0, 0.1329, 1.0, 0.0331, 0.0, 0.1329, 1.0, 0.0331, 0.0, 0.1329, 1.0, 0.0331, 0.0, 0.1329, 1.0, 0.0331, 0.0, 0.1329, 1.0, 0.0331, 0.0, 0.1329, 1.0, 0.0331, 0.0, 0.1329, 1.0, 0.0331, 0.0, 0.1329, 1.0, 0.0331, 0.0, 0.1329, 1.0, 0.0331, 0.0, 0.1329, 1.0, 0.0331, 0.0, 0.1329, 1.0, 0.0331, 0.0, 0.1329, 1.0, 0.0331, 0.0, 0.1329, 1.0, 0.0331, 0.0, 0.1329, 1.0, 0.0331, 0.0, 0.1329, 1.0, 0.0331, 0.0, 0.1329, 1.0, 0.0331, 0.0, 0.1329, 1.0, 0.0331, 0.0, 0.1329, 1.0, 0.0331, 0.0, 0.1329, 1.0, 0.0331, 0.0, 0.1329, 1.0, 0.0331, 0.0, 0.1329, 1.0, 0.0331, 0.0, 0.1329, 1.0, 0.0331, 0.0, 0.1329, 1.0, 0.0331, 0.0, 0.1329, 1.0, 0.0331, 0.0, 0.1329, 1.0, 0.0331, 0.0, 0.1329, 1.0, 0.0331, 0.0, 0.1329, 1.0, 0.0331, 0.0, 0.1329, 1.0, 0.0331, 0.0, 0.1329, 1.0, 0.0331, 0.0, 0.1329, 1.0, 0.0331, 0.0, 0.1329, 1.0, 0.0331, 0.0, 0.1329, 1.0, 0.0331, 0.0, 0.1329, 1.0, 0.0331, 0.0, 0.1329, 1.0, 0.0331, 0.0, 0.1329, 1.0, 0.0331, 0.0, 0.1329, 1.0, 0.0331, 0.0, 0.1329, 1.0, 0.0331, 0.0, 0.1329, 1.0, 0.0331, 0.0, 0.1329, 1.0, 0.0331, 0.0, 0.1329, 1.0, 0.0331, 0.0, 0.1329, 1.0, 0.0331, 0.0, 0.1329, 1.0, 0.0331, 0.0, 0.1329, 1.0, 0.0331, 0.0, 0.1329, 1.0, 0.0331, 0.0, 0.1329, 1.0, 0.0331, 0.0, 0.1329, 1.0, 0.0331, 0.0, 0.1329, 1.0, 0.0331, 0.0, 0.1329, 1.0, 0.0331, 0.0, 0.1329, 1.0, 0.0331, 0.0, 0.1329, 1.0, 0.0331, 0.0, 0.1329, 1.0, 0.0331, 0.0, 0.1329, 1.0, 0.0331, 0.0, 0.1329, 1.0, 0.0331, 0.0, 0.1329, 1.0, 0.0331, 0.0, 0.1329, 1.0, 0.0331, 0.0, 0.1329, 1.0, 0.0331, 0.0, 0.1329, 1.0, 0.0331, 0.0, 0.1329, 1.0, 0.0331, 0.0, 0.1329, 1.0, 0.0331, 0.0, 0.1329, 1.0, 0.0331, 0.0, 0.1329, 1.0, 0.0331, 0.0, 0.1329, 1.0, 0.0331, 0.0, 0.1329, 1.0, 0.0331, 0.0, 0.1329, 1.0, 0.0331, 0.0, 0.1329, 1.0, 0.0331, 0.0, 0.1329, 1.0, 0.0331, 0.0, 0.1329, 1.0, 0.0331, 0.0, 0.1329, 1.0, 0.0331, 0.0, 0.1329, 1.0, 0.0331, 0.0, 0.1329, 1.0, 0.0331, 0.0, 0.1329, 1.0, 0.0331, 0.0, 0.1329, 1.0, 0.0331, 0.0, 0.1329, 1.0, 0.0331, 0.0, 0.1329, 1.0, 0.0331, 0.0, 0.1329, 1.0, 0.0331, 0.0, 0.1329, 1.0, 0.0331, 0.0, 0.1329, 1.0, 0.0331, 0.0, 0.1329, 1.0, 0.0331, 0.0, 0.1329, 1.0, 0.0331, 0.0, 0.1329, 1.0, 0.0331, 0.0, 0.1329, 1.0, 0.0331, 0.0, 0.1329, 1.0, 0.0331, 0.0, 0.1329, 1.0, 0.0331, 0.0, 0.1329, 1.0, 0.0331, 0.0, 0.1329, 1.0, 0.0331, 0.0, 0.1329, 1.0, 0.0331, 0.0, 0.1329, 1.0, 0.0331, 0.0, 0.1329, 1.0, 0.0331, 0.0, 0.1329, 1.0, 0.0331, 0.0, 0.1329, 1.0, 0.0331, 0.0, 0.1329, 1.0, 0.0331, 0.0, 0.1329, 1.0, 0.0331, 0.0, 0.1329, 1.0, 0.0331, 0.0, 0.1329, 1.0, 0.0331, 0.0, 0.1329, 1.0, 0.0331, 0.0, 0.1329, 1.0, 0.0331, 0.0, 0.1329, 1.0, 0.0331, 0.0, 0.1329, 1.0, 0.0331, 0.0, 0.1329, 1.0, 0.0331, 0.0, 0.1329, 1.0, 0.0331, 0.0, 0.1329, 1.0, 0.0331, 0.0, 0.1329, 1.0, 0.0331, 0.0, 0.1329, 1.0, 0.0331, 0.0, 0.1329, 1.0, 0.0331, 0.0, 0.1329, 1.0, 0.0331, 0.0, 0.1329, 1.0, 0.0331, 0.0, 0.1329, 1.0, 0.0331, 0.0, 0.1329, 1.0, 0.0331, 0.0, 0.1329, 1.0, 0.0331, 0.0, 0.1329, 1.0, 0.0331, 0.0, 0.1329, 1.0, 0.0331, 0.0, 0.1329, 1.0, 0.0331, 0.0, 0.1329, 1.0, 0.0331, 0.0, 0.1329, 1.0, 0.0331, 0.0, 0.1329, 1.0, 0.0331, 0.0, 0.1329, 1.0, 0.0331, 0.0, 0.1329, 1.0, 0.0331, 0.0, 0.1329, 1.0, 0.0331, 0.0, 0.1329, 1.0, 0.0331, 0.0, 0.1329, 1.0, 0.0331, 0.0, 0.1329, 1.0, 0.0331, 0.0, 0.1329, 1.0, 0.0331, 0.0, 0.1329, 1.0, 0.0331, 0.0, 0.1329, 1.0, 0.0331, 0.0, 0.1329, 1.0, 0.0331, 0.0, 0.1329, 1.0, 0.0331, 0.0, 0.1329, 1.0, 0.0331, 0.0, 0.1329, 1.0, 0.0331, 0.0, 0.1329, 1.0, 0.0331, 0.0, 0.1329, 1.0, 0.0331, 0.0, 0.1329, 1.0, 0.0331, 0.0, 0.1329, 1.0, 0.0331, 0.0, 0.1329, 1.0, 0.0331, 0.0, 0.1329, 1.0, 0.0331, 0.0, 0.1329, 1.0, 0.0331, 0.0, 0.1329, 1.0, 0.0331, 0.0, 0.1329, 1.0, 0.0331, 0.0, 0.1329, 1.0, 0.0331, 0.0, 0.1329, 1.0, 0.0331, 0.0, 0.1329, 1.0, 0.0331, 0.0, 0.1329, 1.0, 0.0331, 0.0, 0.1329, 1.0, 0.0331, 0.0, 0.1329, 1.0, 0.0331, 0.0, 0.1329, 1.0, 0.0331, 0.0, 0.1329, 1.0, 0.0331, 0.0, 0.1329, 1.0, 0.0331, 0.0, 0.1329, 1.0, 0.0331, 0.0, 0.1329, 1.0, 0.0331, 0.0, 0.1329, 1.0, 0.0331, 0.0, 0.1329, 1.0, 0.0331, 0.0, 0.1329, 1.0, 0.0331, 0.0, 0.1329, 1.0, 0.0331, 0.0, 0.1329, 1.0, 0.0331, 0.0, 0.1329, 1.0, 0.0331, 0.0, 0.1329, 1.0, 0.0331, 0.0, 0.1329, 1.0, 0.0331, 0.0, 0.1329, 1.0, 0.0331, 0.0, 0.1329, 1.0, 0.0331, 0.0, 0.1329, 1.0, 0.0331, 0.0, 0.1329, 1.0, 0.0331, 0.0, 0.1329, 1.0, 0.0331, 0.0, 0.1329, 1.0, 0.0331, 0.0, 0.1329, 1.0, 0.0331, 0.0, 0.1329, 1.0, 0.0331, 0.0, 0.1329, 1.0, 0.0331, 0.0, 0.1329, 1.0, 0.0331, 0.0, 0.1329, 1.0, 0.0331, 0.0, 0.1329, 1.0, 0.0331, 0.0, 0.1329, 1.0, 0.0331, 0.0, 0.1329, 1.0, 0.0331, 0.0, 0.1329, 1.0, 0.0331, 0.0, 0.1329, 1.0, 0.0331, 0.0, 0.1329, 1.0, 0.0331, 0.0, 0.1329, 1.0, 0.0331, 0.0, 0.1329, 1.0, 0.0331, 0.0, 0.1329, 1.0, 0.0331, 0.0, 0.1329, 1.0, 0.0331, 0.0, 0.1329, 1.0, 0.0331, 0.0, 0.1329, 1.0, 0.0331, 0.0, 0.1329, 1.0, 0.0331, 0.0, 0.1329, 1.0, 0.0331, 0.0, 0.1329, 1.0, 0.0331, 0.0, 0.1329, 1.0, 0.0331, 0.0, 0.1329, 1.0, 0.0331, 0.0, 0.1329, 1.0, 0.0331, 0.0, 0.1329, 1.0, 0.0331, 0.0, 0.1329, 1.0, 0.0331, 0.0, 0.1329, 1.0, 0.0331, 0.0, 0.1329, 1.0, 0.0331, 0.0, 0.1329, 1.0, 0.0331, 0.0, 0.1329, 1.0, 0.0331, 0.0, 0.1329, 1.0, 0.0331, 0.0, 0.1329, 1.0, 0.0331, 0.0, 0.1329, 1.0, 0.0331, 0.0, 0.1329, 1.0, 0.0331, 0.0, 0.1329, 1.0, 0.0331, 0.0, 0.1329, 1.0, 0.0331, 0.0, 0.1329, 1.0, 0.0331, 0.0, 0.1329, 1.0, 0.0331, 0.0, 0.1329, 1.0, 0.0331, 0.0, 0.1329, 1.0, 0.0331, 0.0, 0.1329, 1.0, 0.0331, 0.0, 0.1329, 1.0, 0.0331, 0.0, 0.1329, 1.0, 0.0331, 0.0, 0.1329, 1.0, 0.0331, 0.0, 0.1329, 1.0, 0.0331, 0.0, 0.1329, 1.0, 0.0331, 0.0, 0.1329, 1.0, 0.0331, 0.0, 0.1329, 1.0, 0.0331, 0.0, 0.1329, 1.0, 0.0331, 0.0, 0.1329, 1.0, 0.0331, 0.0, 0.1329, 1.0, 0.0331, 0.0, 0.1329, 1.0, 0.0331, 0.0, 0.1329, 1.0, 0.0331, 0.0, 0.1329, 1.0, 0.0331, 0.0, 0.1329, 1.0, 0.0331, 0.0, 0.1329, 1.0, 0.0331, 0.0, 0.1329, 1.0, 0.0331, 0.0, 0.1329, 1.0, 0.0331, 0.0, 0.1329, 1.0, 0.0331, 0.0, 0.1329, 1.0, 0.0331, 0.0, 0.1329, 1.0, 0.0331, 0.0, 0.1329, 1.0, 0.0331, 0.0, 0.1329, 1.0, 0.0331, 0.0, 0.1329, 1.0, 0.0331, 0.0, 0.1329, 1.0, 0.0331, 0.0, 0.1329, 1.0, 0.0331, 0.0, 0.1329, 1.0, 0.0331, 0.0, 0.1329, 1.0, 0.0331, 0.0, 0.1329, 1.0, 0.0331, 0.0, 0.1329, 1.0, 0.0331, 0.0, 0.1329, 1.0, 0.0331, 0.0, 0.1329, 1.0, 0.0331, 0.0, 0.1329, 1.0, 0.0331, 0.0, 0.1329, 1.0, 0.0331, 0.0, 0.1329, 1.0, 0.0331, 0.0, 0.1329, 1.0, 0.0331, 0.0, 0.1329, 1.0, 0.0331, 0.0, 0.1329, 1.0, 0.0331, 0.0, 0.1329, 1.0, 0.0331, 0.0, 0.1329, 1.0, 0.0331, 0.0, 0.1329, 1.0, 0.0331, 0.0, 0.1329, 1.0, 0.0331, 0.0, 0.1329, 1.0, 0.0331, 0.0, 0.1329, 1.0, 0.0331, 0.0, 0.1329, 1.0, 0.0331, 0.0, 0.1329, 1.0, 0.0331, 0.0, 0.1329, 1.0, 0.0331, 0.0, 0.1329, 1.0, 0.0331, 0.0, 0.1329, 1.0, 0.0331, 0.0, 0.1329, 1.0, 0.0331, 0.0, 0.1329, 1.0, 0.0331, 0.0, 0.1329, 1.0, 0.0331, 0.0, 0.1329, 1.0, 0.0331, 0.0, 0.1329, 1.0, 0.0331, 0.0, 0.1329, 1.0, 0.0331, 0.0, 0.1329, 1.0, 0.0331, 0.0, 0.1329, 1.0, 0.0331, 0.0, 0.1329, 1.0, 0.0331, 0.0, 0.1329, 1.0, 0.0331, 0.0, 0.1329, 1.0, 0.0331, 0.0, 0.1329, 1.0, 0.0331, 0.0, 0.1329, 1.0, 0.0331, 0.0, 0.1329, 1.0, 0.0331, 0.0, 0.1329, 1.0, 0.0331, 0.0, 0.1329, 1.0, 0.0331, 0.0, 0.1329, 1.0, 0.0331, 0.0, 0.1329, 1.0, 0.0331, 0.0, 0.1329, 1.0, 0.0331, 0.0, 0.1329, 1.0, 0.0331, 0.0, 0.1329, 1.0, 0.0331, 0.0, 0.1329, 1.0, 0.0331, 0.0, 0.1329, 1.0, 0.0331, 0.0, 0.1329, 1.0, 0.0331, 0.0, 0.1329, 1.0, 0.0331, 0.0, 0.1329, 1.0, 0.0331, 0.0, 0.1329, 1.0, 0.0331, 0.0, 0.1329, 1.0, 0.0331, 0.0, 0.1329, 1.0, 0.0331, 0.0, 0.1329, 1.0, 0.0331, 0.0, 0.1329, 1.0, 0.0331, 0.0, 0.1329, 1.0, 0.0331, 0.0, 0.1329, 1.0, 0.0331, 0.0, 0.1329, 1.0, 0.0331, 0.0, 0.1329, 1.0, 0.0331, 0.0, 0.1329, 1.0, 0.0331, 0.0, 0.1329, 1.0, 0.0331, 0.0, 0.1329, 1.0, 0.0331, 0.0, 0.1329, 1.0, 0.0331, 0.0, 0.1329, 1.0, 0.0331, 0.0, 0.1329, 1.0, 0.0331, 0.0, 0.1329, 1.0, 0.0331, 0.0, 0.1329, 1.0, 0.0331, 0.0, 0.1329, 1.0, 0.0331, 0.0, 0.1329, 1.0, 0.0331, 0.0, 0.1329, 1.0, 0.0331, 0.0, 0.1329, 1.0, 0.0331, 0.0, 0.1329, 1.0, 0.0331, 0.0, 0.1329, 1.0, 0.0331, 0.0, 0.1329, 1.0, 0.0331, 0.0, 0.1329, 1.0, 0.0331, 0.0, 0.1329, 1.0, 0.0331, 0.0, 0.1329, 1.0, 0.0331, 0.0, 0.1329, 1.0, 0.0331, 0.0, 0.1329, 1.0, 0.0331, 0.0, 0.1329, 1.0, 0.0331, 0.0, 0.1329, 1.0, 0.0331, 0.0, 0.1329, 1.0, 0.0331, 0.0, 0.1329, 1.0, 0.0331, 0.0, 0.1329, 1.0, 0.0331, 0.0, 0.1329, 1.0, 0.0331, 0.0, 0.1329, 1.0, 0.0331, 0.0, 0.1329, 1.0, 0.0331, 0.0, 0.1329, 1.0, 0.0331, 0.0, 0.1329, 1.0, 0.0331, 0.0, 0.1329, 1.0, 0.0331, 0.0, 0.1329, 1.0, 0.0331, 0.0, 0.1329, 1.0, 0.0331, 0.0, 0.1329, 1.0, 0.0331, 0.0, 0.1329, 1.0, 0.0331, 0.0, 0.1329, 1.0, 0.0331, 0.0, 0.1329, 1.0, 0.0331, 0.0, 0.1329, 1.0, 0.0331, 0.0, 0.1329, 1.0, 0.0331, 0.0, 0.1329, 1.0, 0.0331, 0.0, 0.1329, 1.0, 0.0331, 0.0, 0.1329, 1.0, 0.0331, 0.0, 0.1329, 1.0, 0.0331, 0.0, 0.1329, 1.0, 0.0331, 0.0, 0.1329, 1.0, 0.0331, 0.0, 0.1329, 1.0, 0.0331, 0.0, 0.1329, 1.0, 0.0331, 0.0, 0.1329, 1.0, 0.0331, 0.0, 0.1329, 1.0, 0.0331, 0.0, 0.1329, 1.0, 0.0331, 0.0, 0.1329, 1.0, 0.0331, 0.0, 0.1329, 1.0, 0.0331, 0.0, 0.1329, 1.0, 0.0331, 0.0, 0.1329, 1.0, 0.0331, 0.0, 0.1329, 1.0, 0.0331, 0.0, 0.1329, 1.0, 0.0331, 0.0, 0.1329, 1.0, 0.0331, 0.0, 0.1329, 1.0, 0.0331, 0.0, 0.1329, 1.0, 0.0331, 0.0, 0.1329, 1.0, 0.0331, 0.0, 0.1329, 1.0, 0.0331, 0.0, 0.1329, 1.0, 0.0331, 0.0, 0.1329, 1.0, 0.0331, 0.0, 0.1329, 1.0, 0.0331, 0.0, 0.1329, 1.0, 0.0331, 0.0, 0.1329, 1.0, 0.0331, 0.0, 0.1329, 1.0, 0.0331, 0.0, 0.1329, 1.0, 0.0331, 0.0, 0.1329, 1.0, 0.0331, 0.0, 0.1329, 1.0, 0.0331, 0.0, 0.1329, 1.0, 0.0331, 0.0, 0.1329, 1.0, 0.0331, 0.0, 0.1329, 1.0, 0.0331, 0.0, 0.1329, 1.0, 0.0331, 0.0, 0.1329, 1.0, 0.0331, 0.0, 0.1329, 1.0, 0.0331, 0.0, 0.1329, 1.0, 0.0331, 0.0, 0.1329, 1.0, 0.0331, 0.0, 0.1329, 1.0, 0.0331, 0.0, 0.1329, 1.0, 0.0331, 0.0, 0.1329, 1.0, 0.0331, 0.0, 0.1329, 1.0, 0.0331, 0.0, 0.1329, 1.0, 0.0331, 0.0, 0.1329, 1.0, 0.0331, 0.0, 0.1329, 1.0, 0.0331, 0.0, 0.1329, 1.0, 0.0331, 0.0, 0.1329, 1.0, 0.0331, 0.0, 0.1329, 1.0, 0.0331, 0.0, 0.1329, 1.0, 0.0331, 0.0, 0.1329, 1.0, 0.0331, 0.0, 0.1329, 1.0, 0.0331, 0.0, 0.1329, 1.0, 0.0331, 0.0, 0.1329, 1.0, 0.0331, 0.0, 0.1329, 1.0, 0.0331, 0.0, 0.1329, 1.0, 0.0331, 0.0, 0.1329, 1.0, 0.0331, 0.0, 0.1329, 1.0, 0.0331, 0.0, 0.1329, 1.0, 0.0331, 0.0, 0.1329, 1.0, 0.0331, 0.0, 0.1329, 1.0, 0.0331, 0.0, 0.1329, 1.0, 0.0331, 0.0, 0.1329, 1.0, 0.0331, 0.0, 0.1329, 1.0, 0.0331, 0.0, 0.1329, 1.0, 0.0331, 0.0, 0.1329, 1.0, 0.0331, 0.0, 0.1329, 1.0, 0.0331, 0.0, 0.1329, 1.0, 0.0331, 0.0, 0.1329, 1.0, 0.0331, 0.0, 0.1329, 1.0, 0.0331, 0.0, 0.1329, 1.0, 0.0331, 0.0, 0.1329, 1.0, 0.0331, 0.0, 0.1329, 1.0, 0.0331, 0.0, 0.1329, 1.0, 0.0331, 0.0, 0.1329, 1.0, 0.0331, 0.0, 0.1329, 1.0, 0.0331, 0.0, 0.1329, 1.0, 0.0331, 0.0, 0.1329, 1.0, 0.0331, 0.0, 0.1329, 1.0, 0.0331, 0.0, 0.1329, 1.0, 0.0331, 0.0, 0.1329, 1.0, 0.0331, 0.0, 0.1329, 1.0, 0.0331, 0.0, 0.1329, 1.0, 0.0331, 0.0, 0.1329, 1.0, 0.0331, 0.0, 0.1329, 1.0, 0.0331, 0.0, 0.1329, 1.0, 0.0331, 0.0, 0.1329, 1.0, 0.0331, 0.0, 0.1329, 1.0, 0.0331, 0.0, 0.1329, 1.0, 0.0331, 0.0, 0.1329, 1.0, 0.0331, 0.0, 0.1329, 1.0, 0.0331, 0.0, 0.1329, 1.0, 0.0331, 0.0, 0.1329, 1.0, 0.0331, 0.0, 0.1329, 1.0, 0.0331, 0.0, 0.1329, 1.0, 0.0331, 0.0, 0.1329, 1.0, 0.0331, 0.0, 0.1329, 1.0, 0.0331, 0.0, 0.1329, 1.0, 0.0331, 0.0, 0.1329, 1.0, 0.0331, 0.0, 0.1329, 1.0, 0.0331, 0.0, 0.1329, 1.0, 0.0331, 0.0, 0.1329, 1.0, 0.0331, 0.0, 0.1329, 1.0, 0.0331, 0.0, 0.1329, 1.0, 0.0331, 0.0, 0.1329, 1.0, 0.0331, 0.0, 0.1329, 1.0, 0.0331, 0.0, 0.1329, 1.0, 0.0331, 0.0, 0.1329, 1.0, 0.0331, 0.0, 0.1329, 1.0, 0.0331, 0.0, 0.1329, 1.0, 0.0331, 0.0, 0.1329, 1.0, 0.0331, 0.0, 0.1329, 1.0, 0.0331, 0.0, 0.1329, 1.0, 0.0331, 0.0, 0.1329, 1.0, 0.0331, 0.0, 0.1329, 1.0, 0.0331, 0.0, 0.1329, 1.0, 0.0331, 0.0, 0.1329, 1.0, 0.0331, 0.0, 0.1329, 1.0, 0.0331, 0.0, 0.1329, 1.0, 0.0331, 0.0, 0.1329, 1.0, 0.0331, 0.0, 0.1329, 1.0, 0.0331, 0.0, 0.1329, 1.0, 0.0331, 0.0, 0.1329, 1.0, 0.0331, 0.0, 0.1329, 1.0, 0.0331, 0.0, 0.1329, 1.0, 0.0331, 0.0, 0.1329, 1.0, 0.0331, 0.0, 0.1329, 1.0, 0.0331, 0.0, 0.1329, 1.0, 0.0331, 0.0, 0.1329, 1.0, 0.0331, 0.0, 0.1329, 1.0, 0.0331, 0.0, 0.1329, 1.0, 0.0331, 0.0, 0.1329, 1.0, 0.0331, 0.0, 0.1329, 1.0, 0.0331, 0.0, 0.1329, 1.0, 0.0331, 0.0, 0.1329, 1.0, 0.0331, 0.0, 0.1329, 1.0, 0.0331, 0.0, 0.1329, 1.0, 0.0331, 0.0, 0.1329, 1.0, 0.0331, 0.0, 0.1329, 1.0, 0.0331, 0.0, 0.1329, 1.0, 0.0331, 0.0, 0.1329, 1.0, 0.0331, 0.0, 0.1329, 1.0, 0.0331, 0.0, 0.1329, 1.0, 0.0331, 0.0, 0.1329, 1.0, 0.0331, 0.0, 0.1329, 1.0, 0.0331, 0.0, 0.1329, 1.0, 0.0331, 0.0, 0.1329, 1.0, 0.0331, 0.0, 0.1329, 1.0, 0.0331, 0.0, 0.1329, 1.0, 0.0331, 0.0, 0.1329, 1.0, 0.0331, 0.0, 0.1329, 1.0, 0.0331, 0.0, 0.1329, 1.0, 0.0331, 0.0, 0.1329, 1.0, 0.0331, 0.0, 0.1329, 1.0, 0.0331, 0.0, 0.1329, 1.0, 0.0331, 0.0, 0.1329, 1.0, 0.0331, 0.0, 0.1329, 1.0, 0.0331, 0.0, 0.1329, 1.0, 0.0331, 0.0, 0.1329, 1.0, 0.0331, 0.0, 0.1329, 1.0, 0.0331, 0.0, 0.1329, 1.0, 0.0331, 0.0, 0.1329, 1.0, 0.0331, 0.0, 0.1329, 1.0, 0.0331, 0.0, 0.1329, 1.0, 0.0331, 0.0, 0.1329, 1.0, 0.0331, 0.0, 0.1329, 1.0, 0.0331, 0.0, 0.1329, 1.0, 0.0331, 0.0, 0.1329, 1.0, 0.0331, 0.0, 0.1329, 1.0, 0.0331, 0.0, 0.1329, 1.0, 0.0331, 0.0, 0.1329, 1.0, 0.0331, 0.0, 0.1329, 1.0, 0.0331, 0.0, 0.1329, 1.0, 0.0331, 0.0, 0.1329, 1.0, 0.0331, 0.0, 0.1329, 1.0, 0.0331, 0.0, 0.1329, 1.0, 0.0331, 0.0, 0.1329, 1.0, 0.0331, 0.0, 0.1329, 1.0, 0.0331, 0.0, 0.1329, 1.0, 0.0331, 0.0, 0.1329, 1.0, 0.0331, 0.0, 0.1329, 1.0, 0.0331, 0.0, 0.1329, 1.0, 0.0331, 0.0, 0.1329, 1.0, 0.0331, 0.0, 0.1329, 1.0, 0.0331, 0.0, 0.1329, 1.0, 0.0331, 0.0, 0.1329, 1.0, 0.0331, 0.0, 0.1329, 1.0, 0.0331, 0.0, 0.1329, 1.0, 0.0331, 0.0, 0.1329, 1.0, 0.0331, 0.0, 0.1329, 1.0, 0.0331, 0.0, 0.1329, 1.0, 0.0331, 0.0, 0.1329, 1.0, 0.0331, 0.0, 0.1329, 1.0, 0.0331, 0.0, 0.1329, 1.0, 0.0331, 0.0, 0.1329, 1.0, 0.0331, 0.0, 0.1329, 1.0, 0.0331, 0.0, 0.1329, 1.0, 0.0331, 0.0, 0.1329, 1.0, 0.0331, 0.0, 0.1329, 1.0, 0.0331, 0.0, 0.1329, 1.0, 0.0331, 0.0, 0.1329, 1.0, 0.0331, 0.0, 0.1329, 1.0, 0.0331, 0.0, 0.1329, 1.0, 0.0331, 0.0, 0.1329, 1.0, 0.0331, 0.0, 0.1329, 1.0, 0.0331, 0.0, 0.1329, 1.0, 0.0331, 0.0, 0.1329, 1.0, 0.0331, 0.0, 0.1329, 1.0, 0.0331, 0.0, 0.1329, 1.0, 0.0331, 0.0, 0.1329, 1.0, 0.0331, 0.0, 0.1329, 1.0, 0.0331, 0.0, 0.1329, 1.0, 0.0331, 0.0, 0.1329, 1.0, 0.0331, 0.0, 0.1329, 1.0, 0.0331, 0.0, 0.1329, 1.0, 0.0331, 0.0, 0.1329, 1.0, 0.0331, 0.0, 0.1329, 1.0, 0.0331, 0.0, 0.1329, 1.0, 0.0331, 0.0, 0.1329, 1.0, 0.0331, 0.0, 0.1329, 1.0, 0.0331, 0.0, 0.1329, 1.0, 0.0331, 0.0, 0.1329, 1.0, 0.0331, 0.0, 0.1329, 1.0, 0.0331, 0.0, 0.1329, 1.0, 0.0331, 0.0, 0.1329, 1.0, 0.0331, 0.0, 0.1329, 1.0, 0.0331, 0.0, 0.1329, 1.0, 0.0331, 0.0, 0.1329, 1.0, 0.0331, 0.0, 0.1329, 1.0, 0.0331, 0.0, 0.1329, 1.0, 0.0331, 0.0, 0.1329, 1.0, 0.0331, 0.0, 0.1329, 1.0, 0.0331, 0.0, 0.1329, 1.0, 0.0331, 0.0, 0.1329, 1.0, 0.0331, 0.0, 0.1329, 1.0, 0.0331, 0.0, 0.1329, 1.0, 0.0331, 0.0, 0.1329, 1.0, 0.0331, 0.0, 0.1329, 1.0, 0.0331, 0.0, 0.1329, 1.0, 0.0331, 0.0, 0.1329, 1.0, 0.0331, 0.0, 0.1329, 1.0, 0.0331, 0.0, 0.1329, 1.0, 0.0331, 0.0, 0.1329, 1.0, 0.0331, 0.0, 0.1329, 1.0, 0.0331, 0.0, 0.1329, 1.0, 0.0331, 0.0, 0.1329, 1.0, 0.0331, 0.0, 0.1329, 1.0, 0.0331, 0.0, 0.1329, 1.0, 0.0331, 0.0, 0.1329, 1.0, 0.0331, 0.0, 0.1329, 1.0, 0.0331, 0.0, 0.1329, 1.0, 0.0331, 0.0, 0.1329, 1.0, 0.0331, 0.0, 0.1329, 1.0, 0.0331, 0.0, 0.1329, 1.0, 0.0331, 0.0, 0.1329, 1.0, 0.0331, 0.0, 0.1329, 1.0, 0.0331, 0.0, 0.1329, 1.0, 0.0331, 0.0, 0.1329, 1.0, 0.0331, 0.0, 0.1329, 1.0, 0.0331, 0.0, 0.1329, 1.0, 0.0331, 0.0, 0.1329, 1.0, 0.0331, 0.0, 0.1329, 1.0, 0.0331, 0.0, 0.1329, 1.0, 0.0331, 0.0, 0.1329, 1.0, 0.0331, 0.0, 0.1329, 1.0, 0.0331, 0.0, 0.1329, 1.0, 0.0331, 0.0, 0.1329, 1.0, 0.0331, 0.0, 0.1329, 1.0, 0.0331, 0.0, 0.1329, 1.0, 0.0331, 0.0, 0.1329, 1.0, 0.0331, 0.0, 0.1329, 1.0, 0.0331, 0.0, 0.1329, 1.0, 0.0331, 0.0, 0.1329, 1.0, 0.0331, 0.0, 0.1329, 1.0, 0.0331, 0.0, 0.1329, 1.0, 0.0331, 0.0, 0.1329, 1.0, 0.0331, 0.0, 0.1329, 1.0, 0.0331, 0.0, 0.1329, 1.0, 0.0331, 0.0, 0.1329, 1.0, 0.0331, 0.0, 0.1329, 1.0, 0.0331, 0.0, 0.1329, 1.0, 0.0331, 0.0, 0.1329, 1.0, 0.0331, 0.0, 0.1329, 1.0, 0.0331, 0.0, 0.1329, 1.0, 0.0331, 0.0, 0.1329, 1.0, 0.0331, 0.0, 0.1329, 1.0, 0.0331, 0.0, 0.1329, 1.0, 0.0331, 0.0, 0.1329, 1.0, 0.0331, 0.0, 0.1329, 1.0, 0.0331, 0.0, 0.1329, 1.0, 0.0331, 0.0, 0.1329, 1.0, 0.0331, 0.0, 0.1329, 1.0, 0.0331, 0.0, 0.1329, 1.0, 0.0331, 0.0, 0.1329, 1.0, 0.0331, 0.0, 0.1329, 1.0, 0.0331, 0.0, 0.1329, 1.0, 0.0331, 0.0, 0.1329, 1.0, 0.0331, 0.0, 0.1329, 1.0, 0.0331, 0.0, 0.1329, 1.0, 0.0331, 0.0, 0.1329, 1.0, 0.0331, 0.0, 0.1329, 1.0, 0.0331, 0.0, 0.1329, 1.0, 0.0331, 0.0, 0.1329, 1.0, 0.0331, 0.0, 0.1329, 1.0, 0.0331, 0.0, 0.1329, 1.0, 0.0331, 0.0, 0.1329, 1.0, 0.0331, 0.0, 0.1329, 1.0, 0.0331, 0.0, 0.1329, 1.0, 0.0331, 0.0, 0.1329, 1.0, 0.0331, 0.0, 0.1329, 1.0, 0.0331, 0.0, 0.1329, 1.0, 0.0331, 0.0, 0.1329, 1.0, 0.0331, 0.0, 0.1329, 1.0, 0.0331, 0.0, 0.1329, 1.0, 0.0331, 0.0, 0.1329, 1.0, 0.0331, 0.0, 0.1329, 1.0, 0.0331, 0.0, 0.1329, 1.0, 0.0331, 0.0, 0.1329, 1.0, 0.0331, 0.0, 0.1329, 1.0, 0.0331, 0.0, 0.1329, 1.0, 0.0331, 0.0, 0.1329, 1.0, 0.0331, 0.0, 0.1329, 1.0, 0.0331, 0.0, 0.1329, 1.0, 0.0331, 0.0, 0.1329, 1.0, 0.0331, 0.0, 0.1329, 1.0, 0.0331, 0.0, 0.1329, 1.0, 0.0331, 0.0, 0.1329, 1.0, 0.0331, 0.0, 0.1329, 1.0, 0.0331, 0.0, 0.1329, 1.0, 0.0331, 0.0, 0.1329, 1.0, 0.0331, 0.0, 0.1329, 1.0, 0.0331, 0.0, 0.1329, 1.0, 0.0331, 0.0, 0.1329, 1.0, 0.0331, 0.0, 0.1329, 1.0, 0.0331, 0.0, 0.1329, 1.0, 0.0331, 0.0, 0.1329, 1.0, 0.0331, 0.0, 0.1329, 1.0, 0.0331, 0.0, 0.1329, 1.0, 0.0331, 0.0, 0.1329, 1.0, 0.0331, 0.0, 0.1329, 1.0, 0.0331, 0.0, 0.1329, 1.0, 0.0331, 0.0, 0.1329, 1.0, 0.0331, 0.0, 0.1329, 1.0, 0.0331, 0.0, 0.1329, 1.0, 0.0331, 0.0, 0.1329, 1.0, 0.0331, 0.0, 0.1329, 1.0, 0.0331, 0.0, 0.1329, 1.0, 0.0331, 0.0, 0.1329, 1.0, 0.0331, 0.0, 0.1329, 1.0, 0.0331, 0.0, 0.1329, 1.0, 0.0331, 0.0, 0.1329, 1.0, 0.0331, 0.0, 0.1329, 1.0, 0.0331, 0.0, 0.1329, 1.0, 0.0331, 0.0, 0.1329, 1.0, 0.0331, 0.0, 0.1329, 1.0, 0.0331, 0.0, 0.1329, 1.0, 0.0331, 0.0, 0.1329, 1.0, 0.0331, 0.0, 0.1329, 1.0, 0.0331, 0.0, 0.1329, 1.0, 0.0331, 0.0, 0.1329, 1.0, 0.0331, 0.0, 0.1329, 1.0, 0.0331, 0.0, 0.1329, 1.0, 0.0331, 0.0, 0.1329, 1.0, 0.0331, 0.0, 0.1329, 1.0, 0.0331, 0.0, 0.1329, 1.0, 0.0331, 0.0, 0.1329, 1.0, 0.0331, 0.0, 0.1329, 1.0, 0.0331, 0.0, 0.1329, 1.0, 0.0331, 0.0, 0.1329, 1.0, 0.0331, 0.0, 0.1329, 1.0, 0.0331, 0.0, 0.1329, 1.0, 0.0331, 0.0, 0.1329, 1.0, 0.0331, 0.0, 0.1329, 1.0, 0.0331, 0.0, 0.1329, 1.0, 0.0331, 0.0, 0.1329, 1.0, 0.0331, 0.0, 0.1329, 1.0, 0.0331, 0.0, 0.1329, 1.0, 0.0331, 0.0, 0.1329, 1.0, 0.0331, 0.0, 0.1329, 1.0, 0.0331, 0.0, 0.1329, 1.0, 0.0331, 0.0, 0.1329, 1.0, 0.0331, 0.0, 0.1329, 1.0, 0.0331, 0.0, 0.1329, 1.0, 0.0331, 0.0, 0.1329, 1.0, 0.0331, 0.0, 0.1329, 1.0, 0.0331, 0.0, 0.1329, 1.0, 0.0331, 0.0, 0.1329, 1.0, 0.0331, 0.0, 0.1329, 1.0, 0.0331, 0.0, 0.1329, 1.0, 0.0331, 0.0, 0.1329, 1.0, 0.0331, 0.0, 0.1329, 1.0, 0.0331, 0.0, 0.1329, 1.0, 0.0331, 0.0, 0.1329, 1.0, 0.0331, 0.0, 0.1329, 1.0, 0.0331, 0.0, 0.1329, 1.0, 0.0331, 0.0, 0.1329, 1.0, 0.0331, 0.0, 0.1329, 1.0, 0.0331, 0.0, 0.1329, 1.0, 0.0331, 0.0, 0.1329, 1.0, 0.0331, 0.0, 0.1329, 1.0, 0.0331, 0.0, 0.1329, 1.0, 0.0331, 0.0, 0.1329, 1.0, 0.0331, 0.0, 0.1329, 1.0, 0.0331, 0.0, 0.1329, 1.0, 0.0331, 0.0, 0.1329, 1.0, 0.0331, 0.0, 0.1329, 1.0, 0.0331, 0.0, 0.1329, 1.0, 0.0331, 0.0, 0.1329, 1.0, 0.0331, 0.0, 0.1329, 1.0, 0.0331, 0.0, 0.1329, 1.0, 0.0331, 0.0, 0.1329, 1.0, 0.0331, 0.0, 0.1329, 1.0, 0.0331, 0.0, 0.1329, 1.0, 0.0331, 0.0, 0.1329, 1.0, 0.0331, 0.0, 0.1329, 1.0, 0.0331, 0.0, 0.1329, 1.0, 0.0331, 0.0, 0.1329, 1.0, 0.0331, 0.0, 0.1329, 1.0, 0.0331, 0.0, 0.1329, 1.0, 0.0331, 0.0, 0.1329, 1.0, 0.0331, 0.0, 0.1329, 1.0, 0.0331, 0.0, 0.1329, 1.0, 0.0331, 0.0, 0.1329, 1.0, 0.0331, 0.0, 0.1329, 1.0, 0.0331, 0.0, 0.1329, 1.0, 0.0331, 0.0, 0.1329, 1.0, 0.0331, 0.0, 0.1329, 1.0, 0.0331, 0.0, 0.1329, 1.0, 0.0331, 0.0, 0.1329, 1.0, 0.0331, 0.0, 0.1329, 1.0, 0.0331, 0.0, 0.1329, 1.0, 0.0331, 0.0, 0.1329, 1.0, 0.0331, 0.0, 0.1329, 1.0, 0.0331, 0.0, 0.1329, 1.0, 0.0331, 0.0, 0.1329, 1.0, 0.0331, 0.0, 0.1329, 1.0, 0.0331, 0.0, 0.1329, 1.0, 0.0331, 0.0, 0.1329, 1.0, 0.0331, 0.0, 0.1329, 1.0, 0.0331, 0.0, 0.1329, 1.0, 0.0331, 0.0, 0.1329, 1.0, 0.0331, 0.0, 0.1329, 1.0, 0.0331, 0.0, 0.1329, 1.0, 0.0331, 0.0, 0.1329, 1.0, 0.0331, 0.0, 0.1329, 1.0, 0.0331, 0.0, 0.1329, 1.0, 0.0331, 0.0, 0.1329, 1.0, 0.0331, 0.0, 0.1329, 1.0, 0.0331, 0.0, 0.1329, 1.0, 0.0331, 0.0, 0.1329, 1.0, 0.0331, 0.0, 0.1329, 1.0, 0.0331, 0.0, 0.1329, 1.0, 0.0331, 0.0, 0.1329, 1.0, 0.0331, 0.0, 0.1329, 1.0, 0.0331, 0.0, 0.1329, 1.0, 0.0331, 0.0, 0.1329, 1.0, 0.0331, 0.0, 0.1329, 1.0, 0.0331, 0.0, 0.1329, 1.0, 0.0331, 0.0, 0.1329, 1.0, 0.0331, 0.0, 0.1329, 1.0, 0.0331, 0.0, 0.1329, 1.0, 0.0331, 0.0, 0.1329, 1.0, 0.0331, 0.0, 0.1329, 1.0, 0.0331, 0.0, 0.1329, 1.0, 0.0331, 0.0, 0.1329, 1.0, 0.0331, 0.0, 0.1329, 1.0, 0.0331, 0.0, 0.1329, 1.0, 0.0331, 0.0, 0.1329, 1.0, 0.0331, 0.0, 0.1329, 1.0, 0.0331, 0.0, 0.1329, 1.0, 0.0331, 0.0, 0.1329, 1.0, 0.0331, 0.0, 0.1329, 1.0, 0.0331, 0.0, 0.1329, 1.0, 0.0331, 0.0, 0.1329, 1.0, 0.0331, 0.0, 0.1329, 1.0, 0.0331, 0.0, 0.1329, 1.0, 0.0331, 0.0, 0.1329, 1.0, 0.0331, 0.0, 0.1329, 1.0, 0.0331, 0.0, 0.1329, 1.0, 0.0331, 0.0, 0.1329, 1.0, 0.0331, 0.0, 0.1329, 1.0, 0.0331, 0.0, 0.1329, 1.0, 0.0331, 0.0, 0.1329, 1.0, 0.0331, 0.0, 0.1329, 1.0, 0.0331, 0.0, 0.1329, 1.0, 0.0331, 0.0, 0.1329, 1.0, 0.0331, 0.0, 0.1329, 1.0, 0.0331, 0.0, 0.1329, 1.0, 0.0331, 0.0, 0.1329, 1.0, 0.0331, 0.0, 0.1329, 1.0, 0.0331, 0.0, 0.1329, 1.0, 0.0331, 0.0, 0.1329, 1.0, 0.0331, 0.0, 0.1329, 1.0, 0.0331, 0.0, 0.1329, 1.0, 0.0331, 0.0, 0.1329, 1.0, 0.0331, 0.0, 0.1329, 1.0, 0.0331, 0.0, 0.1329, 1.0, 0.0331, 0.0, 0.1329, 1.0, 0.0331, 0.0, 0.1329, 1.0, 0.0331, 0.0, 0.1329, 1.0, 0.0331, 0.0, 0.1329, 1.0, 0.0331, 0.0, 0.1329, 1.0, 0.0331, 0.0, 0.1329, 1.0, 0.0331, 0.0, 0.1329, 1.0, 0.0331, 0.0, 0.1329, 1.0, 0.0331, 0.0, 0.1329, 1.0, 0.0331, 0.0, 0.1329, 1.0, 0.0331, 0.0, 0.1329, 1.0, 0.0331, 0.0, 0.1329, 1.0, 0.0331, 0.0, 0.1329, 1.0, 0.0331, 0.0, 0.1329, 1.0, 0.0331, 0.0, 0.1329, 1.0, 0.0331, 0.0, 0.1329, 1.0, 0.0331, 0.0, 0.1329, 1.0, 0.0331, 0.0, 0.1329, 1.0, 0.0331, 0.0, 0.1329, 1.0, 0.0331, 0.0, 0.1329, 1.0, 0.0331, 0.0, 0.1329, 1.0, 0.0331, 0.0, 0.1329, 1.0, 0.0331, 0.0, 0.1329, 1.0, 0.0331, 0.0, 0.1329, 1.0, 0.0331, 0.0, 0.1329, 1.0, 0.0331, 0.0, 0.1329, 1.0, 0.0331, 0.0, 0.1329, 1.0, 0.0331, 0.0, 0.1329, 1.0, 0.0331, 0.0, 0.1329, 1.0, 0.0331, 0.0, 0.1329, 1.0, 0.0331, 0.0, 0.1329, 1.0, 0.0331, 0.0, 0.1329, 1.0, 0.0331, 0.0, 0.1329, 1.0, 0.0331, 0.0, 0.1329, 1.0, 0.0331, 0.0, 0.1329, 1.0, 0.0331, 0.0, 0.1329, 1.0, 0.0331, 0.0, 0.1329, 1.0, 0.0331, 0.0, 0.1329, 1.0, 0.0331, 0.0, 0.1329, 1.0, 0.0331, 0.0, 0.1329, 1.0, 0.0331, 0.0, 0.1329, 1.0, 0.0331, 0.0, 0.1329, 1.0, 0.0331, 0.0, 0.1329, 1.0, 0.0331, 0.0, 0.1329, 1.0, 0.0331, 0.0, 0.1329, 1.0, 0.0331, 0.0, 0.1329, 1.0, 0.0331, 0.0, 0.1329, 1.0, 0.0331, 0.0, 0.1329, 1.0, 0.0331, 0.0, 0.1329, 1.0, 0.0331, 0.0, 0.1329, 1.0, 0.0331, 0.0, 0.1329, 1.0, 0.0331, 0.0, 0.1329, 1.0, 0.0331, 0.0, 0.1329, 1.0, 0.0331, 0.0, 0.1329, 1.0, 0.0331, 0.0, 0.1329, 1.0, 0.0331, 0.0, 0.1329, 1.0, 0.0331, 0.0, 0.1329, 1.0, 0.0331, 0.0, 0.1329, 1.0, 0.0331, 0.0, 0.1329, 1.0, 0.0331, 0.0, 0.1329, 1.0, 0.0331, 0.0, 0.1329, 1.0, 0.0331, 0.0, 0.1329, 1.0, 0.0331, 0.0, 0.1329, 1.0, 0.0331, 0.0, 0.1329, 1.0, 0.0331, 0.0, 0.1329, 1.0, 0.0331, 0.0, 0.1329, 1.0, 0.0331, 0.0, 0.1329, 1.0, 0.0331, 0.0, 0.1329, 1.0, 0.0331, 0.0, 0.1329, 1.0, 0.0331, 0.0, 0.1329, 1.0, 0.0331, 0.0, 0.1329, 1.0, 0.0331, 0.0, 0.1329, 1.0, 0.0331, 0.0, 0.1329, 1.0, 0.0331, 0.0, 0.1329, 1.0, 0.0331, 0.0, 0.1329, 1.0, 0.0331, 0.0, 0.1329, 1.0, 0.0331, 0.0, 0.1329, 1.0, 0.0331, 0.0, 0.1329, 1.0, 0.0331, 0.0, 0.1329, 1.0, 0.0331, 0.0, 0.1329, 1.0, 0.0331, 0.0, 0.1329, 1.0, 0.0331, 0.0, 0.1329, 1.0, 0.0331, 0.0, 0.1329, 1.0, 0.0331, 0.0, 0.1329, 1.0, 0.0331, 0.0, 0.1329, 1.0, 0.0331, 0.0, 0.1329, 1.0, 0.0331, 0.0, 0.1329, 1.0, 0.0331, 0.0, 0.1329, 1.0, 0.0331, 0.0, 0.1329, 1.0, 0.0331, 0.0, 0.1329, 1.0, 0.0331, 0.0, 0.1329, 1.0, 0.0331, 0.0, 0.1329, 1.0, 0.0331, 0.0, 0.1329, 1.0, 0.0331, 0.0, 0.1329, 1.0, 0.0331, 0.0, 0.1329, 1.0, 0.0331, 0.0, 0.1329, 1.0, 0.0331, 0.0, 0.1329, 1.0, 0.0331, 0.0, 0.1329, 1.0, 0.0331, 0.0, 0.1329, 1.0, 0.0331, 0.0, 0.1329, 1.0, 0.0331, 0.0, 0.1329, 1.0, 0.0331, 0.0, 0.1329, 1.0, 0.0331, 0.0, 0.1329, 1.0, 0.0331, 0.0, 0.1329, 1.0])
me_purplefireball.use_remesh_preserve_volume = False
me_purplefireball.use_remesh_preserve_attributes = False
me_purplefireball.use_mirror_vertex_groups = False
me_purplefireball.update()

# ---- objects
ob_purplefireball = bpy.data.objects.new('PurpleFireBall', me_purplefireball)

# ---- transforms, parenting, visibility, modifiers, constraints
ob_purplefireball.location = (0.0, 0.0, 0.0)
ob_purplefireball.lineart.crease_threshold = 0.0

# ---- collection membership
col_collection_1.objects.link(ob_purplefireball)

# ---- scene / render settings (as saved in the file)
scene.frame_start = 1; scene.frame_end = 250; scene.frame_set(1)
scene.render.engine = 'BLENDER_EEVEE_NEXT'
scene.render.resolution_percentage = 50
scene.render.dither_intensity = 0.0
scene.cycles.use_denoising = False
scene.cycles.samples = 128
scene.cycles.sampling_pattern = 'TABULATED_SOBOL'
scene.cycles.use_adaptive_sampling = False
scene.cycles.use_light_tree = False
scene.cycles.blur_glossy = 0.0
scene.cycles.sample_clamp_indirect = 0.0
scene.view_settings.view_transform = 'Standard'
bpy.context.view_layer.update()

# ---- added for rendering (the .blend has no active camera and no usable light): camera, sun
cam_auto = bpy.data.cameras.new('AutoCamera')
cam_auto.lens = 50.0
cam_auto.sensor_width = 36.0
cam_auto.clip_end = 1000.0
ob_auto_camera = bpy.data.objects.new('AutoCamera', cam_auto)
scene.collection.objects.link(ob_auto_camera)
ob_auto_camera.location = (1.28203, -1.53843, 1.02562)
ob_auto_camera.rotation_euler = (1.09748, -7.21219e-08, 0.694738)
scene.camera = ob_auto_camera
light_auto_sun = bpy.data.lights.new('AutoSun', 'SUN')
light_auto_sun.energy = 3.0
light_auto_sun.angle = 0.0523599
ob_auto_sun = bpy.data.objects.new('AutoSun', light_auto_sun)
scene.collection.objects.link(ob_auto_sun)
ob_auto_sun.rotation_euler = (0.872665, 0.174533, 0.523599)
bpy.context.view_layer.update()
